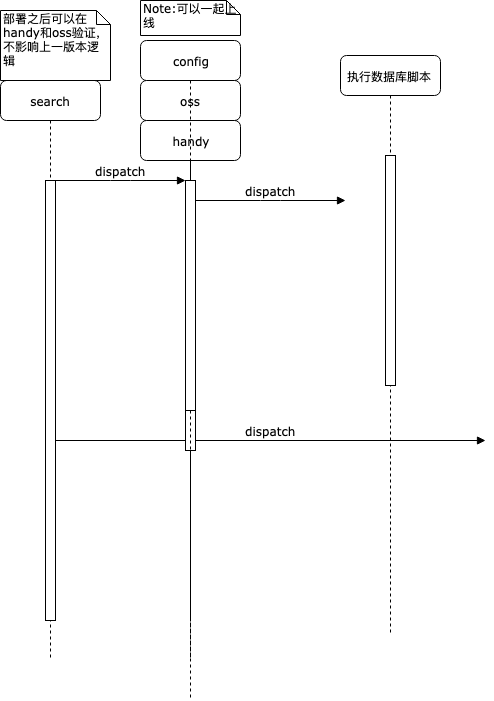

The diagram above was exported from draw.io. Its source (the exported page's mxGraphModel, read from the mxfile embedded in the PNG):
<mxGraphModel dx="1158" dy="726" grid="1" gridSize="10" guides="1" tooltips="1" connect="1" arrows="1" fold="1" page="1" pageScale="1" pageWidth="1100" pageHeight="850" background="#ffffff" math="0" shadow="0">
  <root>
    <mxCell id="0" />
    <mxCell id="1" parent="0" />
    <mxCell id="7baba1c4bc27f4b0-2" value="oss&lt;br&gt;" style="shape=umlLifeline;perimeter=lifelinePerimeter;whiteSpace=wrap;html=1;container=1;collapsible=0;recursiveResize=0;outlineConnect=0;rounded=1;shadow=0;comic=0;labelBackgroundColor=none;strokeColor=#000000;strokeWidth=1;fillColor=#FFFFFF;fontFamily=Verdana;fontSize=12;fontColor=#000000;align=center;" parent="1" vertex="1">
      <mxGeometry x="240" y="80" width="100" height="580" as="geometry" />
    </mxCell>
    <mxCell id="7baba1c4bc27f4b0-10" value="" style="html=1;points=[];perimeter=orthogonalPerimeter;rounded=0;shadow=0;comic=0;labelBackgroundColor=none;strokeColor=#000000;strokeWidth=1;fillColor=#FFFFFF;fontFamily=Verdana;fontSize=12;fontColor=#000000;align=center;" parent="7baba1c4bc27f4b0-2" vertex="1">
      <mxGeometry x="45" y="100" width="10" height="230" as="geometry" />
    </mxCell>
    <mxCell id="7baba1c4bc27f4b0-8" value="search&lt;br&gt;" style="shape=umlLifeline;perimeter=lifelinePerimeter;whiteSpace=wrap;html=1;container=1;collapsible=0;recursiveResize=0;outlineConnect=0;rounded=1;shadow=0;comic=0;labelBackgroundColor=none;strokeColor=#000000;strokeWidth=1;fillColor=#FFFFFF;fontFamily=Verdana;fontSize=12;fontColor=#000000;align=center;" parent="1" vertex="1">
      <mxGeometry x="100" y="80" width="100" height="580" as="geometry" />
    </mxCell>
    <mxCell id="7baba1c4bc27f4b0-9" value="" style="html=1;points=[];perimeter=orthogonalPerimeter;rounded=0;shadow=0;comic=0;labelBackgroundColor=none;strokeColor=#000000;strokeWidth=1;fillColor=#FFFFFF;fontFamily=Verdana;fontSize=12;fontColor=#000000;align=center;" parent="7baba1c4bc27f4b0-8" vertex="1">
      <mxGeometry x="45" y="100" width="10" height="440" as="geometry" />
    </mxCell>
    <mxCell id="7baba1c4bc27f4b0-23" value="dispatch" style="html=1;verticalAlign=bottom;endArrow=block;entryX=0;entryY=0;labelBackgroundColor=none;fontFamily=Verdana;fontSize=12;" parent="1" source="7baba1c4bc27f4b0-9" edge="1">
      <mxGeometry relative="1" as="geometry">
        <mxPoint x="510" y="420" as="sourcePoint" />
        <mxPoint x="585" y="440" as="targetPoint" />
      </mxGeometry>
    </mxCell>
    <mxCell id="7baba1c4bc27f4b0-11" value="dispatch" style="html=1;verticalAlign=bottom;endArrow=block;entryX=0;entryY=0;labelBackgroundColor=none;fontFamily=Verdana;fontSize=12;edgeStyle=elbowEdgeStyle;elbow=vertical;" parent="1" source="7baba1c4bc27f4b0-9" target="7baba1c4bc27f4b0-10" edge="1">
      <mxGeometry relative="1" as="geometry">
        <mxPoint x="220" y="190" as="sourcePoint" />
      </mxGeometry>
    </mxCell>
    <mxCell id="7baba1c4bc27f4b0-14" value="dispatch" style="html=1;verticalAlign=bottom;endArrow=block;entryX=0;entryY=0;labelBackgroundColor=none;fontFamily=Verdana;fontSize=12;edgeStyle=elbowEdgeStyle;elbow=vertical;" parent="1" source="7baba1c4bc27f4b0-10" edge="1">
      <mxGeometry relative="1" as="geometry">
        <mxPoint x="370" y="200" as="sourcePoint" />
        <mxPoint x="445" y="200" as="targetPoint" />
      </mxGeometry>
    </mxCell>
    <mxCell id="7baba1c4bc27f4b0-40" value="部署之后可以在handy和oss验证，不影响上一版本逻辑&lt;br&gt;" style="shape=note;whiteSpace=wrap;html=1;size=14;verticalAlign=top;align=left;spacingTop=-6;rounded=0;shadow=0;comic=0;labelBackgroundColor=none;strokeColor=#000000;strokeWidth=1;fillColor=#FFFFFF;fontFamily=Verdana;fontSize=12;fontColor=#000000;" parent="1" vertex="1">
      <mxGeometry x="100" y="10" width="110" height="70" as="geometry" />
    </mxCell>
    <mxCell id="7baba1c4bc27f4b0-41" value="Note:可以一起上线" style="shape=note;whiteSpace=wrap;html=1;size=14;verticalAlign=top;align=left;spacingTop=-6;rounded=0;shadow=0;comic=0;labelBackgroundColor=none;strokeColor=#000000;strokeWidth=1;fillColor=#FFFFFF;fontFamily=Verdana;fontSize=12;fontColor=#000000;" parent="1" vertex="1">
      <mxGeometry x="240" width="100" height="35" as="geometry" />
    </mxCell>
    <mxCell id="8Vaeuz-4l1eWSZ143DAb-1" value="handy" style="shape=umlLifeline;perimeter=lifelinePerimeter;whiteSpace=wrap;html=1;container=1;collapsible=0;recursiveResize=0;outlineConnect=0;rounded=1;shadow=0;comic=0;labelBackgroundColor=none;strokeColor=#000000;strokeWidth=1;fillColor=#FFFFFF;fontFamily=Verdana;fontSize=12;fontColor=#000000;align=center;" vertex="1" parent="1">
      <mxGeometry x="240" y="120" width="100" height="580" as="geometry" />
    </mxCell>
    <mxCell id="8Vaeuz-4l1eWSZ143DAb-2" value="" style="html=1;points=[];perimeter=orthogonalPerimeter;rounded=0;shadow=0;comic=0;labelBackgroundColor=none;strokeColor=#000000;strokeWidth=1;fillColor=#FFFFFF;fontFamily=Verdana;fontSize=12;fontColor=#000000;align=center;" vertex="1" parent="8Vaeuz-4l1eWSZ143DAb-1">
      <mxGeometry x="45" y="100" width="10" height="230" as="geometry" />
    </mxCell>
    <mxCell id="8Vaeuz-4l1eWSZ143DAb-3" value="config" style="shape=umlLifeline;perimeter=lifelinePerimeter;whiteSpace=wrap;html=1;container=1;collapsible=0;recursiveResize=0;outlineConnect=0;rounded=1;shadow=0;comic=0;labelBackgroundColor=none;strokeColor=#000000;strokeWidth=1;fillColor=#FFFFFF;fontFamily=Verdana;fontSize=12;fontColor=#000000;align=center;" vertex="1" parent="1">
      <mxGeometry x="240" y="40" width="100" height="580" as="geometry" />
    </mxCell>
    <mxCell id="8Vaeuz-4l1eWSZ143DAb-4" value="" style="html=1;points=[];perimeter=orthogonalPerimeter;rounded=0;shadow=0;comic=0;labelBackgroundColor=none;strokeColor=#000000;strokeWidth=1;fillColor=#FFFFFF;fontFamily=Verdana;fontSize=12;fontColor=#000000;align=center;" vertex="1" parent="8Vaeuz-4l1eWSZ143DAb-3">
      <mxGeometry x="45" y="140" width="10" height="230" as="geometry" />
    </mxCell>
    <mxCell id="8Vaeuz-4l1eWSZ143DAb-5" value="执行数据库脚本&amp;nbsp;" style="shape=umlLifeline;perimeter=lifelinePerimeter;whiteSpace=wrap;html=1;container=1;collapsible=0;recursiveResize=0;outlineConnect=0;rounded=1;shadow=0;comic=0;labelBackgroundColor=none;strokeColor=#000000;strokeWidth=1;fillColor=#FFFFFF;fontFamily=Verdana;fontSize=12;fontColor=#000000;align=center;" vertex="1" parent="1">
      <mxGeometry x="440" y="55" width="100" height="580" as="geometry" />
    </mxCell>
    <mxCell id="8Vaeuz-4l1eWSZ143DAb-6" value="" style="html=1;points=[];perimeter=orthogonalPerimeter;rounded=0;shadow=0;comic=0;labelBackgroundColor=none;strokeColor=#000000;strokeWidth=1;fillColor=#FFFFFF;fontFamily=Verdana;fontSize=12;fontColor=#000000;align=center;" vertex="1" parent="8Vaeuz-4l1eWSZ143DAb-5">
      <mxGeometry x="45" y="100" width="10" height="230" as="geometry" />
    </mxCell>
  </root>
</mxGraphModel>